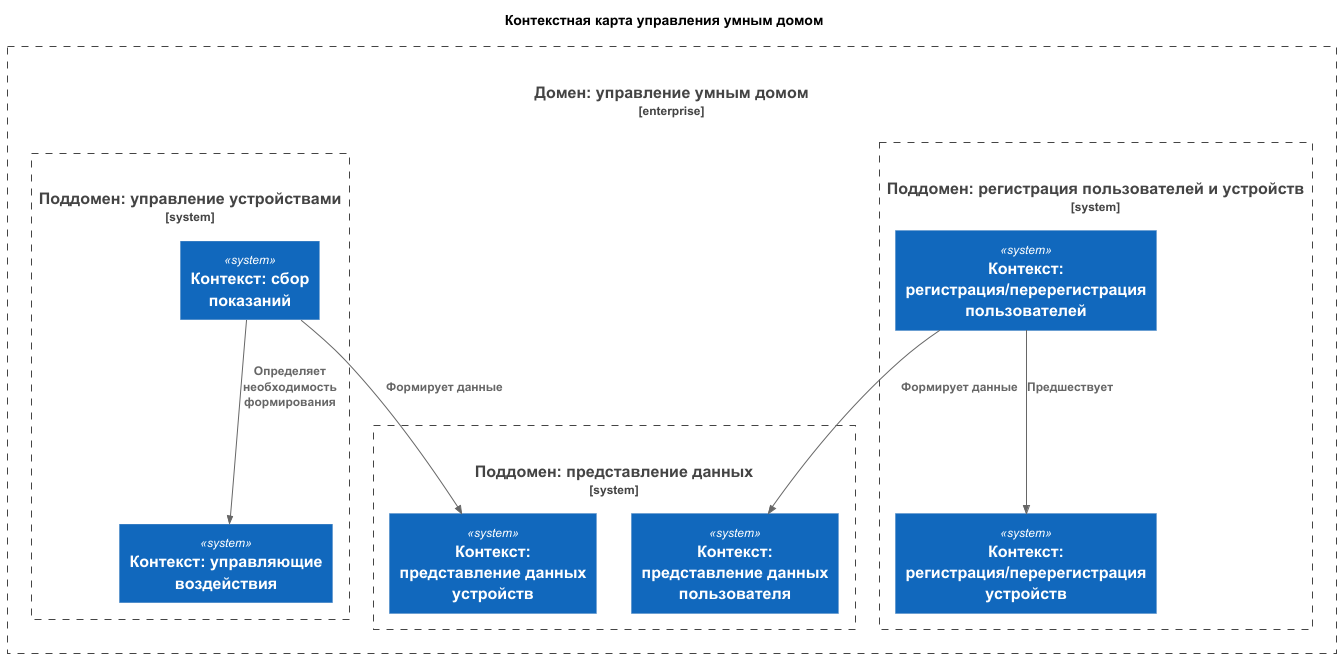

The diagram above was rendered by PlantUML. Its source (embedded in the PNG):
@startuml

!include ../templates/C4.puml
!include ../templates/C4_Context.puml
!include ../templates/C4_Component.puml
!include ../templates/C4_Container.puml

Title "Контекстная карта управления умным домом"

Enterprise_Boundary(domain, "Домен: управление умным домом"){
    System_Boundary(registration, "Поддомен: регистрация пользователей и устройств"){
        System(user_registration, "Контекст: регистрация/перерегистрация пользователей")
        System(device_registration, "Контекст: регистрация/перерегистрация устройств")
    }
    System_Boundary(presentation, "Поддомен: представление данных"){
        System(user_presentation, "Контекст: представление данных пользователя")
        System(device_presentation, "Контекст: представление данных устройств")
    }
    System_Boundary(control, "Поддомен: управление устройствами"){
        System(input, "Контекст: сбор показаний")
        System(output, "Контекст: управляющие воздействия")
    }
}

Rel(user_registration, device_registration, "Предшествует")
Rel(user_registration, user_presentation, "Формирует данные")
Rel(input, device_presentation, "Формирует данные")
Rel(input, output, "Определяет необходимость формирования")

@enduml